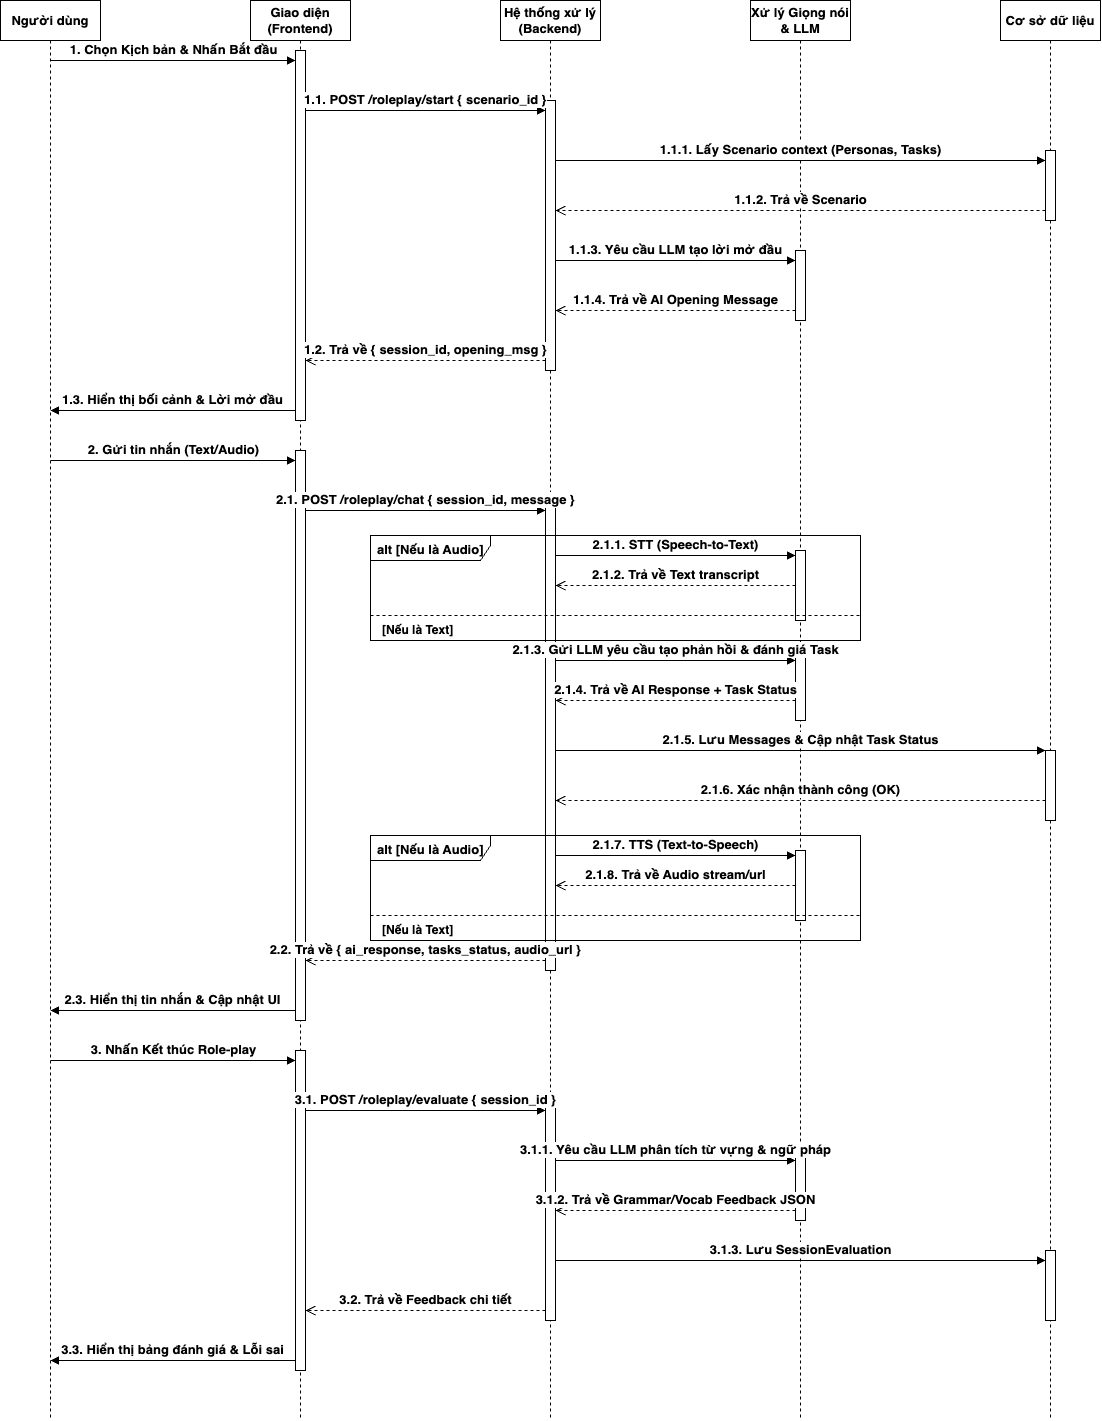

The diagram above was exported from draw.io. Its source (the exported page's mxGraphModel, read from the mxfile embedded in the PNG):
<mxGraphModel dx="1091" dy="928" grid="1" gridSize="10" guides="1" tooltips="1" connect="1" arrows="1" fold="1" page="1" pageScale="1" pageWidth="1169" pageHeight="1500" math="0" shadow="0">
  <root>
    <mxCell id="0" />
    <mxCell id="1" parent="0" />
    <mxCell id="ll_User" value="Người dùng" style="shape=umlLifeline;perimeter=lifelinePerimeter;whiteSpace=wrap;html=1;container=1;dropTarget=0;collapsible=0;recursiveResize=0;outlineConnect=0;portConstraint=eastwest;fillColor=#ffffff;strokeColor=#000000;strokeWidth=1;fontStyle=1;align=center;fontSize=13;" parent="1" vertex="1">
      <mxGeometry x="50" y="40" width="100" height="1420" as="geometry" />
    </mxCell>
    <mxCell id="ll_FE" value="Giao diện&#10;(Frontend)" style="shape=umlLifeline;perimeter=lifelinePerimeter;whiteSpace=wrap;html=1;container=1;dropTarget=0;collapsible=0;recursiveResize=0;outlineConnect=0;portConstraint=eastwest;fillColor=#ffffff;strokeColor=#000000;strokeWidth=1;fontStyle=1;align=center;fontSize=13;" parent="1" vertex="1">
      <mxGeometry x="300" y="40" width="100" height="1420" as="geometry" />
    </mxCell>
    <mxCell id="ll_BE" value="Hệ thống xử lý&#10;(Backend)" style="shape=umlLifeline;perimeter=lifelinePerimeter;whiteSpace=wrap;html=1;container=1;dropTarget=0;collapsible=0;recursiveResize=0;outlineConnect=0;portConstraint=eastwest;fillColor=#ffffff;strokeColor=#000000;strokeWidth=1;fontStyle=1;align=center;fontSize=13;" parent="1" vertex="1">
      <mxGeometry x="550" y="40" width="100" height="1420" as="geometry" />
    </mxCell>
    <mxCell id="ll_Logic" value="Xử lý Giọng nói&#10;&amp; LLM" style="shape=umlLifeline;perimeter=lifelinePerimeter;whiteSpace=wrap;html=1;container=1;dropTarget=0;collapsible=0;recursiveResize=0;outlineConnect=0;portConstraint=eastwest;fillColor=#ffffff;strokeColor=#000000;strokeWidth=1;fontStyle=1;align=center;fontSize=13;" parent="1" vertex="1">
      <mxGeometry x="800" y="40" width="100" height="1420" as="geometry" />
    </mxCell>
    <mxCell id="ll_DB" value="Cơ sở dữ liệu" style="shape=umlLifeline;perimeter=lifelinePerimeter;whiteSpace=wrap;html=1;container=1;dropTarget=0;collapsible=0;recursiveResize=0;outlineConnect=0;portConstraint=eastwest;fillColor=#ffffff;strokeColor=#000000;strokeWidth=1;fontStyle=1;align=center;fontSize=13;" parent="1" vertex="1">
      <mxGeometry x="1050" y="40" width="100" height="1420" as="geometry" />
    </mxCell>
    <mxCell id="act_fe_start" value="" style="fillColor=#ffffff;strokeColor=#000000;strokeWidth=1;" parent="1" vertex="1">
      <mxGeometry x="345" y="90" width="10" height="370" as="geometry" />
    </mxCell>
    <mxCell id="act_fe_chat" value="" style="fillColor=#ffffff;strokeColor=#000000;strokeWidth=1;" parent="1" vertex="1">
      <mxGeometry x="345" y="490" width="10" height="570" as="geometry" />
    </mxCell>
    <mxCell id="act_fe_eval" value="" style="fillColor=#ffffff;strokeColor=#000000;strokeWidth=1;" parent="1" vertex="1">
      <mxGeometry x="345" y="1090" width="10" height="320" as="geometry" />
    </mxCell>
    <mxCell id="act_be_start" value="" style="fillColor=#ffffff;strokeColor=#000000;strokeWidth=1;" parent="1" vertex="1">
      <mxGeometry x="595" y="140" width="10" height="270" as="geometry" />
    </mxCell>
    <mxCell id="act_be_chat" value="" style="fillColor=#ffffff;strokeColor=#000000;strokeWidth=1;" parent="1" vertex="1">
      <mxGeometry x="595" y="540" width="10" height="470" as="geometry" />
    </mxCell>
    <mxCell id="act_be_eval" value="" style="fillColor=#ffffff;strokeColor=#000000;strokeWidth=1;" parent="1" vertex="1">
      <mxGeometry x="595" y="1140" width="10" height="220" as="geometry" />
    </mxCell>
    <mxCell id="act_logic_start" value="" style="fillColor=#ffffff;strokeColor=#000000;strokeWidth=1;" parent="1" vertex="1">
      <mxGeometry x="845" y="290" width="10" height="70" as="geometry" />
    </mxCell>
    <mxCell id="act_logic_stt" value="" style="fillColor=#ffffff;strokeColor=#000000;strokeWidth=1;" parent="1" vertex="1">
      <mxGeometry x="845" y="590" width="10" height="70" as="geometry" />
    </mxCell>
    <mxCell id="act_logic_llm" value="" style="fillColor=#ffffff;strokeColor=#000000;strokeWidth=1;" parent="1" vertex="1">
      <mxGeometry x="845" y="690" width="10" height="70" as="geometry" />
    </mxCell>
    <mxCell id="act_logic_tts" value="" style="fillColor=#ffffff;strokeColor=#000000;strokeWidth=1;" parent="1" vertex="1">
      <mxGeometry x="845" y="890" width="10" height="70" as="geometry" />
    </mxCell>
    <mxCell id="act_logic_eval" value="" style="fillColor=#ffffff;strokeColor=#000000;strokeWidth=1;" parent="1" vertex="1">
      <mxGeometry x="845" y="1190" width="10" height="70" as="geometry" />
    </mxCell>
    <mxCell id="act_db_start" value="" style="fillColor=#ffffff;strokeColor=#000000;strokeWidth=1;" parent="1" vertex="1">
      <mxGeometry x="1095" y="190" width="10" height="70" as="geometry" />
    </mxCell>
    <mxCell id="act_db_chat" value="" style="fillColor=#ffffff;strokeColor=#000000;strokeWidth=1;" parent="1" vertex="1">
      <mxGeometry x="1095" y="790" width="10" height="70" as="geometry" />
    </mxCell>
    <mxCell id="act_db_eval" value="" style="fillColor=#ffffff;strokeColor=#000000;strokeWidth=1;" parent="1" vertex="1">
      <mxGeometry x="1095" y="1290" width="10" height="70" as="geometry" />
    </mxCell>
    <mxCell id="alt_stt" value="alt [Nếu là Audio]" style="shape=umlFrame;whiteSpace=wrap;html=1;width=120;height=25;boundedLbl=1;verticalAlign=top;align=left;spacingLeft=5;fillColor=none;strokeColor=#000000;strokeWidth=1;fontStyle=1;fontSize=13;" vertex="1" parent="1">
      <mxGeometry x="420" y="575" width="490" height="105" as="geometry" />
    </mxCell>
    <mxCell id="alt_stt_sep" value="" style="strokeColor=#000000;dashed=1;endArrow=none;html=1;rounded=0;" edge="1" parent="1">
      <mxGeometry relative="1" as="geometry">
        <mxPoint x="420" y="655" as="sourcePoint" />
        <mxPoint x="910" y="655" as="targetPoint" />
      </mxGeometry>
    </mxCell>
    <mxCell id="alt_stt_label" value="[Nếu là Text]" style="text;html=1;align=left;verticalAlign=middle;whiteSpace=wrap;rounded=0;fontColor=#000000;fontSize=12;fontStyle=1;" vertex="1" parent="1">
      <mxGeometry x="430" y="660" width="100" height="20" as="geometry" />
    </mxCell>
    <mxCell id="alt_tts" value="alt [Nếu là Audio]" style="shape=umlFrame;whiteSpace=wrap;html=1;width=120;height=25;boundedLbl=1;verticalAlign=top;align=left;spacingLeft=5;fillColor=none;strokeColor=#000000;strokeWidth=1;fontStyle=1;fontSize=13;" vertex="1" parent="1">
      <mxGeometry x="420" y="875" width="490" height="105" as="geometry" />
    </mxCell>
    <mxCell id="alt_tts_sep" value="" style="strokeColor=#000000;dashed=1;endArrow=none;html=1;rounded=0;" edge="1" parent="1">
      <mxGeometry relative="1" as="geometry">
        <mxPoint x="420" y="955" as="sourcePoint" />
        <mxPoint x="910" y="955" as="targetPoint" />
      </mxGeometry>
    </mxCell>
    <mxCell id="alt_tts_label" value="[Nếu là Text]" style="text;html=1;align=left;verticalAlign=middle;whiteSpace=wrap;rounded=0;fontColor=#000000;fontSize=12;fontStyle=1;" vertex="1" parent="1">
      <mxGeometry x="430" y="960" width="100" height="20" as="geometry" />
    </mxCell>
    <mxCell id="msg_0" value="1. Chọn Kịch bản &amp; Nhấn Bắt đầu" style="html=1;verticalAlign=bottom;endArrow=block;curved=0;rounded=0;fontStyle=1;strokeColor=#000000;fontColor=#000000;fontSize=13;" parent="1" edge="1">
      <mxGeometry relative="1" as="geometry">
        <mxPoint x="100" y="100" as="sourcePoint" />
        <mxPoint x="345" y="100" as="targetPoint" />
      </mxGeometry>
    </mxCell>
    <mxCell id="msg_1" value="1.1. POST /roleplay/start { scenario_id }" style="html=1;verticalAlign=bottom;endArrow=block;curved=0;rounded=0;fontStyle=1;strokeColor=#000000;fontColor=#000000;fontSize=13;" parent="1" edge="1">
      <mxGeometry relative="1" as="geometry">
        <mxPoint x="355" y="150" as="sourcePoint" />
        <mxPoint x="595" y="150" as="targetPoint" />
      </mxGeometry>
    </mxCell>
    <mxCell id="msg_2" value="1.1.1. Lấy Scenario context (Personas, Tasks)" style="html=1;verticalAlign=bottom;endArrow=block;curved=0;rounded=0;fontStyle=1;strokeColor=#000000;fontColor=#000000;fontSize=13;" parent="1" edge="1">
      <mxGeometry relative="1" as="geometry">
        <mxPoint x="605" y="200" as="sourcePoint" />
        <mxPoint x="1095" y="200" as="targetPoint" />
      </mxGeometry>
    </mxCell>
    <mxCell id="msg_3" value="1.1.2. Trả về Scenario" style="html=1;verticalAlign=bottom;endArrow=open;dashed=1;endSize=8;curved=0;rounded=0;fontStyle=1;strokeColor=#000000;fontColor=#000000;fontSize=13;" parent="1" edge="1">
      <mxGeometry relative="1" as="geometry">
        <mxPoint x="1095" y="250" as="sourcePoint" />
        <mxPoint x="605" y="250" as="targetPoint" />
      </mxGeometry>
    </mxCell>
    <mxCell id="msg_4" value="1.1.3. Yêu cầu LLM tạo lời mở đầu" style="html=1;verticalAlign=bottom;endArrow=block;curved=0;rounded=0;fontStyle=1;strokeColor=#000000;fontColor=#000000;fontSize=13;" parent="1" edge="1">
      <mxGeometry relative="1" as="geometry">
        <mxPoint x="605" y="300" as="sourcePoint" />
        <mxPoint x="845" y="300" as="targetPoint" />
      </mxGeometry>
    </mxCell>
    <mxCell id="msg_5" value="1.1.4. Trả về AI Opening Message" style="html=1;verticalAlign=bottom;endArrow=open;dashed=1;endSize=8;curved=0;rounded=0;fontStyle=1;strokeColor=#000000;fontColor=#000000;fontSize=13;" parent="1" edge="1">
      <mxGeometry relative="1" as="geometry">
        <mxPoint x="845" y="350" as="sourcePoint" />
        <mxPoint x="605" y="350" as="targetPoint" />
      </mxGeometry>
    </mxCell>
    <mxCell id="msg_6" value="1.2. Trả về { session_id, opening_msg }" style="html=1;verticalAlign=bottom;endArrow=open;dashed=1;endSize=8;curved=0;rounded=0;fontStyle=1;strokeColor=#000000;fontColor=#000000;fontSize=13;" parent="1" edge="1">
      <mxGeometry relative="1" as="geometry">
        <mxPoint x="595" y="400" as="sourcePoint" />
        <mxPoint x="355" y="400" as="targetPoint" />
      </mxGeometry>
    </mxCell>
    <mxCell id="msg_7" value="1.3. Hiển thị bối cảnh &amp; Lời mở đầu" style="html=1;verticalAlign=bottom;endArrow=block;curved=0;rounded=0;fontStyle=1;strokeColor=#000000;fontColor=#000000;fontSize=13;" parent="1" edge="1">
      <mxGeometry relative="1" as="geometry">
        <mxPoint x="345" y="450" as="sourcePoint" />
        <mxPoint x="100" y="450" as="targetPoint" />
      </mxGeometry>
    </mxCell>
    <mxCell id="msg_8" value="2. Gửi tin nhắn (Text/Audio)" style="html=1;verticalAlign=bottom;endArrow=block;curved=0;rounded=0;fontStyle=1;strokeColor=#000000;fontColor=#000000;fontSize=13;" parent="1" edge="1">
      <mxGeometry relative="1" as="geometry">
        <mxPoint x="100" y="500" as="sourcePoint" />
        <mxPoint x="345" y="500" as="targetPoint" />
      </mxGeometry>
    </mxCell>
    <mxCell id="msg_9" value="2.1. POST /roleplay/chat { session_id, message }" style="html=1;verticalAlign=bottom;endArrow=block;curved=0;rounded=0;fontStyle=1;strokeColor=#000000;fontColor=#000000;fontSize=13;" parent="1" edge="1">
      <mxGeometry relative="1" as="geometry">
        <mxPoint x="355" y="550" as="sourcePoint" />
        <mxPoint x="595" y="550" as="targetPoint" />
      </mxGeometry>
    </mxCell>
    <mxCell id="msg_10" value="2.1.1. STT (Speech-to-Text)" style="html=1;verticalAlign=bottom;endArrow=block;curved=0;rounded=0;fontStyle=1;strokeColor=#000000;fontColor=#000000;fontSize=13;" parent="1" edge="1">
      <mxGeometry relative="1" as="geometry">
        <mxPoint x="605" y="595" as="sourcePoint" />
        <mxPoint x="845" y="595" as="targetPoint" />
      </mxGeometry>
    </mxCell>
    <mxCell id="msg_11" value="2.1.2. Trả về Text transcript" style="html=1;verticalAlign=bottom;endArrow=open;dashed=1;endSize=8;curved=0;rounded=0;fontStyle=1;strokeColor=#000000;fontColor=#000000;fontSize=13;" parent="1" edge="1">
      <mxGeometry relative="1" as="geometry">
        <mxPoint x="845" y="625" as="sourcePoint" />
        <mxPoint x="605" y="625" as="targetPoint" />
      </mxGeometry>
    </mxCell>
    <mxCell id="msg_12" value="2.1.3. Gửi LLM yêu cầu tạo phản hồi &amp; đánh giá Task" style="html=1;verticalAlign=bottom;endArrow=block;curved=0;rounded=0;fontStyle=1;strokeColor=#000000;fontColor=#000000;fontSize=13;" parent="1" edge="1">
      <mxGeometry relative="1" as="geometry">
        <mxPoint x="605" y="700" as="sourcePoint" />
        <mxPoint x="845" y="700" as="targetPoint" />
      </mxGeometry>
    </mxCell>
    <mxCell id="msg_13" value="2.1.4. Trả về AI Response + Task Status" style="html=1;verticalAlign=bottom;endArrow=open;dashed=1;endSize=8;curved=0;rounded=0;fontStyle=1;strokeColor=#000000;fontColor=#000000;fontSize=13;" parent="1" edge="1">
      <mxGeometry relative="1" as="geometry">
        <mxPoint x="845" y="740" as="sourcePoint" />
        <mxPoint x="605" y="740" as="targetPoint" />
      </mxGeometry>
    </mxCell>
    <mxCell id="msg_14" value="2.1.5. Lưu Messages &amp; Cập nhật Task Status" style="html=1;verticalAlign=bottom;endArrow=block;curved=0;rounded=0;fontStyle=1;strokeColor=#000000;fontColor=#000000;fontSize=13;" parent="1" edge="1">
      <mxGeometry relative="1" as="geometry">
        <mxPoint x="605" y="790" as="sourcePoint" />
        <mxPoint x="1095" y="790" as="targetPoint" />
      </mxGeometry>
    </mxCell>
    <mxCell id="msg_15" value="2.1.6. Xác nhận thành công (OK)" style="html=1;verticalAlign=bottom;endArrow=open;dashed=1;endSize=8;curved=0;rounded=0;fontStyle=1;strokeColor=#000000;fontColor=#000000;fontSize=13;" parent="1" edge="1">
      <mxGeometry relative="1" as="geometry">
        <mxPoint x="1095" y="840" as="sourcePoint" />
        <mxPoint x="605" y="840" as="targetPoint" />
      </mxGeometry>
    </mxCell>
    <mxCell id="msg_16" value="2.1.7. TTS (Text-to-Speech)" style="html=1;verticalAlign=bottom;endArrow=block;curved=0;rounded=0;fontStyle=1;strokeColor=#000000;fontColor=#000000;fontSize=13;" parent="1" edge="1">
      <mxGeometry relative="1" as="geometry">
        <mxPoint x="605" y="895" as="sourcePoint" />
        <mxPoint x="845" y="895" as="targetPoint" />
      </mxGeometry>
    </mxCell>
    <mxCell id="msg_17" value="2.1.8. Trả về Audio stream/url" style="html=1;verticalAlign=bottom;endArrow=open;dashed=1;endSize=8;curved=0;rounded=0;fontStyle=1;strokeColor=#000000;fontColor=#000000;fontSize=13;" parent="1" edge="1">
      <mxGeometry relative="1" as="geometry">
        <mxPoint x="845" y="925" as="sourcePoint" />
        <mxPoint x="605" y="925" as="targetPoint" />
      </mxGeometry>
    </mxCell>
    <mxCell id="msg_18" value="2.2. Trả về { ai_response, tasks_status, audio_url }" style="html=1;verticalAlign=bottom;endArrow=open;dashed=1;endSize=8;curved=0;rounded=0;fontStyle=1;strokeColor=#000000;fontColor=#000000;fontSize=13;" parent="1" edge="1">
      <mxGeometry relative="1" as="geometry">
        <mxPoint x="595" y="1000" as="sourcePoint" />
        <mxPoint x="355" y="1000" as="targetPoint" />
      </mxGeometry>
    </mxCell>
    <mxCell id="msg_19" value="2.3. Hiển thị tin nhắn &amp; Cập nhật UI" style="html=1;verticalAlign=bottom;endArrow=block;curved=0;rounded=0;fontStyle=1;strokeColor=#000000;fontColor=#000000;fontSize=13;" parent="1" edge="1">
      <mxGeometry relative="1" as="geometry">
        <mxPoint x="345" y="1050" as="sourcePoint" />
        <mxPoint x="100" y="1050" as="targetPoint" />
      </mxGeometry>
    </mxCell>
    <mxCell id="msg_20" value="3. Nhấn Kết thúc Role-play" style="html=1;verticalAlign=bottom;endArrow=block;curved=0;rounded=0;fontStyle=1;strokeColor=#000000;fontColor=#000000;fontSize=13;" parent="1" edge="1">
      <mxGeometry relative="1" as="geometry">
        <mxPoint x="100" y="1100" as="sourcePoint" />
        <mxPoint x="345" y="1100" as="targetPoint" />
      </mxGeometry>
    </mxCell>
    <mxCell id="msg_21" value="3.1. POST /roleplay/evaluate { session_id }" style="html=1;verticalAlign=bottom;endArrow=block;curved=0;rounded=0;fontStyle=1;strokeColor=#000000;fontColor=#000000;fontSize=13;" parent="1" edge="1">
      <mxGeometry relative="1" as="geometry">
        <mxPoint x="355" y="1150" as="sourcePoint" />
        <mxPoint x="595" y="1150" as="targetPoint" />
      </mxGeometry>
    </mxCell>
    <mxCell id="msg_22" value="3.1.1. Yêu cầu LLM phân tích từ vựng &amp; ngữ pháp" style="html=1;verticalAlign=bottom;endArrow=block;curved=0;rounded=0;fontStyle=1;strokeColor=#000000;fontColor=#000000;fontSize=13;" parent="1" edge="1">
      <mxGeometry relative="1" as="geometry">
        <mxPoint x="605" y="1200" as="sourcePoint" />
        <mxPoint x="845" y="1200" as="targetPoint" />
      </mxGeometry>
    </mxCell>
    <mxCell id="msg_23" value="3.1.2. Trả về Grammar/Vocab Feedback JSON" style="html=1;verticalAlign=bottom;endArrow=open;dashed=1;endSize=8;curved=0;rounded=0;fontStyle=1;strokeColor=#000000;fontColor=#000000;fontSize=13;" parent="1" edge="1">
      <mxGeometry relative="1" as="geometry">
        <mxPoint x="845" y="1250" as="sourcePoint" />
        <mxPoint x="605" y="1250" as="targetPoint" />
      </mxGeometry>
    </mxCell>
    <mxCell id="msg_24" value="3.1.3. Lưu SessionEvaluation" style="html=1;verticalAlign=bottom;endArrow=block;curved=0;rounded=0;fontStyle=1;strokeColor=#000000;fontColor=#000000;fontSize=13;" parent="1" edge="1">
      <mxGeometry relative="1" as="geometry">
        <mxPoint x="605" y="1300" as="sourcePoint" />
        <mxPoint x="1095" y="1300" as="targetPoint" />
      </mxGeometry>
    </mxCell>
    <mxCell id="msg_25" value="3.2. Trả về Feedback chi tiết" style="html=1;verticalAlign=bottom;endArrow=open;dashed=1;endSize=8;curved=0;rounded=0;fontStyle=1;strokeColor=#000000;fontColor=#000000;fontSize=13;" parent="1" edge="1">
      <mxGeometry relative="1" as="geometry">
        <mxPoint x="595" y="1350" as="sourcePoint" />
        <mxPoint x="355" y="1350" as="targetPoint" />
      </mxGeometry>
    </mxCell>
    <mxCell id="msg_26" value="3.3. Hiển thị bảng đánh giá &amp; Lỗi sai" style="html=1;verticalAlign=bottom;endArrow=block;curved=0;rounded=0;fontStyle=1;strokeColor=#000000;fontColor=#000000;fontSize=13;" parent="1" edge="1">
      <mxGeometry relative="1" as="geometry">
        <mxPoint x="345" y="1400" as="sourcePoint" />
        <mxPoint x="100" y="1400" as="targetPoint" />
      </mxGeometry>
    </mxCell>
  </root>
</mxGraphModel>